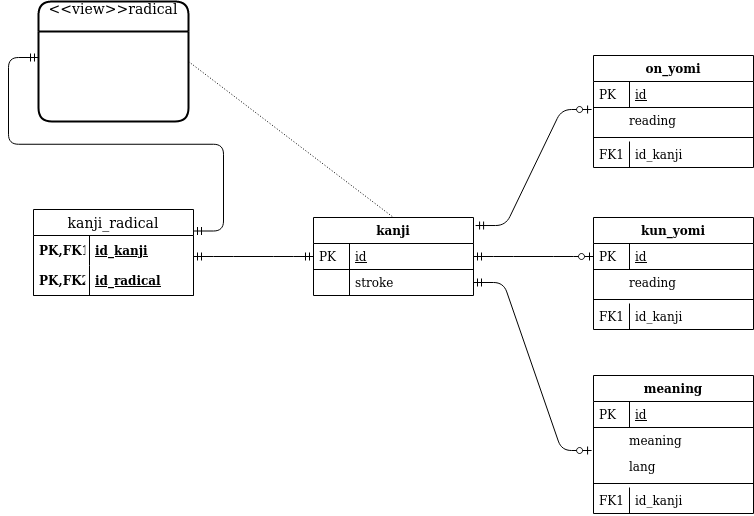

The diagram above was exported from draw.io. Its source (the exported page's mxGraphModel, read from the mxfile embedded in the PNG):
<mxGraphModel dx="1422" dy="768" grid="1" gridSize="10" guides="1" tooltips="1" connect="1" arrows="1" fold="1" page="1" pageScale="1" pageWidth="827" pageHeight="1169" math="0" shadow="0">
  <root>
    <mxCell id="WIyWlLk6GJQsqaUBKTNV-0" />
    <mxCell id="WIyWlLk6GJQsqaUBKTNV-1" parent="WIyWlLk6GJQsqaUBKTNV-0" />
    <mxCell id="BMIZUGUw9pMYaw1Y-5ol-11" value="meaning" style="swimlane;fontStyle=1;childLayout=stackLayout;horizontal=1;startSize=26;horizontalStack=0;resizeParent=1;resizeLast=0;collapsible=1;marginBottom=0;rounded=0;shadow=0;strokeWidth=1;" parent="WIyWlLk6GJQsqaUBKTNV-1" vertex="1">
      <mxGeometry x="600" y="400" width="160" height="138" as="geometry">
        <mxRectangle x="20" y="80" width="160" height="26" as="alternateBounds" />
      </mxGeometry>
    </mxCell>
    <mxCell id="BMIZUGUw9pMYaw1Y-5ol-12" value="id" style="shape=partialRectangle;top=0;left=0;right=0;bottom=1;align=left;verticalAlign=top;fillColor=none;spacingLeft=40;spacingRight=4;overflow=hidden;rotatable=0;points=[[0,0.5],[1,0.5]];portConstraint=eastwest;dropTarget=0;rounded=0;shadow=0;strokeWidth=1;fontStyle=4" parent="BMIZUGUw9pMYaw1Y-5ol-11" vertex="1">
      <mxGeometry y="26" width="160" height="26" as="geometry" />
    </mxCell>
    <mxCell id="BMIZUGUw9pMYaw1Y-5ol-13" value="PK" style="shape=partialRectangle;top=0;left=0;bottom=0;fillColor=none;align=left;verticalAlign=top;spacingLeft=4;spacingRight=4;overflow=hidden;rotatable=0;points=[];portConstraint=eastwest;part=1;" parent="BMIZUGUw9pMYaw1Y-5ol-12" vertex="1" connectable="0">
      <mxGeometry width="36" height="26" as="geometry" />
    </mxCell>
    <mxCell id="BMIZUGUw9pMYaw1Y-5ol-35" value="meaning" style="shape=partialRectangle;top=0;left=0;right=0;bottom=0;align=left;verticalAlign=top;fillColor=none;spacingLeft=34;spacingRight=4;overflow=hidden;rotatable=0;points=[[0,0.5],[1,0.5]];portConstraint=eastwest;dropTarget=0;fontSize=12;" parent="BMIZUGUw9pMYaw1Y-5ol-11" vertex="1">
      <mxGeometry y="52" width="160" height="26" as="geometry" />
    </mxCell>
    <mxCell id="BMIZUGUw9pMYaw1Y-5ol-36" value="" style="shape=partialRectangle;top=0;left=0;bottom=0;right=0;fillColor=none;align=left;verticalAlign=top;spacingLeft=4;spacingRight=4;overflow=hidden;rotatable=0;points=[];portConstraint=eastwest;part=1;fontSize=12;" parent="BMIZUGUw9pMYaw1Y-5ol-35" vertex="1" connectable="0">
      <mxGeometry width="30" height="26" as="geometry" />
    </mxCell>
    <mxCell id="BMIZUGUw9pMYaw1Y-5ol-38" value="lang" style="shape=partialRectangle;top=0;left=0;right=0;bottom=0;align=left;verticalAlign=top;fillColor=none;spacingLeft=34;spacingRight=4;overflow=hidden;rotatable=0;points=[[0,0.5],[1,0.5]];portConstraint=eastwest;dropTarget=0;fontSize=12;" parent="BMIZUGUw9pMYaw1Y-5ol-11" vertex="1">
      <mxGeometry y="78" width="160" height="26" as="geometry" />
    </mxCell>
    <mxCell id="BMIZUGUw9pMYaw1Y-5ol-39" value="" style="shape=partialRectangle;top=0;left=0;bottom=0;right=0;fillColor=none;align=left;verticalAlign=top;spacingLeft=4;spacingRight=4;overflow=hidden;rotatable=0;points=[];portConstraint=eastwest;part=1;fontSize=12;" parent="BMIZUGUw9pMYaw1Y-5ol-38" vertex="1" connectable="0">
      <mxGeometry width="30" height="26" as="geometry" />
    </mxCell>
    <mxCell id="BMIZUGUw9pMYaw1Y-5ol-40" value="" style="line;strokeWidth=1;fillColor=none;align=left;verticalAlign=middle;spacingTop=-1;spacingLeft=3;spacingRight=3;rotatable=0;labelPosition=right;points=[];portConstraint=eastwest;fontSize=12;" parent="BMIZUGUw9pMYaw1Y-5ol-11" vertex="1">
      <mxGeometry y="104" width="160" height="8" as="geometry" />
    </mxCell>
    <mxCell id="BMIZUGUw9pMYaw1Y-5ol-14" value="id_kanji" style="shape=partialRectangle;top=0;left=0;right=0;bottom=0;align=left;verticalAlign=top;fillColor=none;spacingLeft=40;spacingRight=4;overflow=hidden;rotatable=0;points=[[0,0.5],[1,0.5]];portConstraint=eastwest;dropTarget=0;rounded=0;shadow=0;strokeWidth=1;" parent="BMIZUGUw9pMYaw1Y-5ol-11" vertex="1">
      <mxGeometry y="112" width="160" height="26" as="geometry" />
    </mxCell>
    <mxCell id="BMIZUGUw9pMYaw1Y-5ol-15" value="FK1" style="shape=partialRectangle;top=0;left=0;bottom=0;fillColor=none;align=left;verticalAlign=top;spacingLeft=4;spacingRight=4;overflow=hidden;rotatable=0;points=[];portConstraint=eastwest;part=1;" parent="BMIZUGUw9pMYaw1Y-5ol-14" vertex="1" connectable="0">
      <mxGeometry width="36" height="26" as="geometry" />
    </mxCell>
    <mxCell id="BMIZUGUw9pMYaw1Y-5ol-1" value="kun_yomi" style="swimlane;fontStyle=1;childLayout=stackLayout;horizontal=1;startSize=26;horizontalStack=0;resizeParent=1;resizeLast=0;collapsible=1;marginBottom=0;rounded=0;shadow=0;strokeWidth=1;" parent="WIyWlLk6GJQsqaUBKTNV-1" vertex="1">
      <mxGeometry x="600" y="242" width="160" height="112" as="geometry">
        <mxRectangle x="20" y="80" width="160" height="26" as="alternateBounds" />
      </mxGeometry>
    </mxCell>
    <mxCell id="BMIZUGUw9pMYaw1Y-5ol-2" value="id" style="shape=partialRectangle;top=0;left=0;right=0;bottom=1;align=left;verticalAlign=top;fillColor=none;spacingLeft=40;spacingRight=4;overflow=hidden;rotatable=0;points=[[0,0.5],[1,0.5]];portConstraint=eastwest;dropTarget=0;rounded=0;shadow=0;strokeWidth=1;fontStyle=4" parent="BMIZUGUw9pMYaw1Y-5ol-1" vertex="1">
      <mxGeometry y="26" width="160" height="26" as="geometry" />
    </mxCell>
    <mxCell id="BMIZUGUw9pMYaw1Y-5ol-3" value="PK" style="shape=partialRectangle;top=0;left=0;bottom=0;fillColor=none;align=left;verticalAlign=top;spacingLeft=4;spacingRight=4;overflow=hidden;rotatable=0;points=[];portConstraint=eastwest;part=1;" parent="BMIZUGUw9pMYaw1Y-5ol-2" vertex="1" connectable="0">
      <mxGeometry width="36" height="26" as="geometry" />
    </mxCell>
    <mxCell id="BMIZUGUw9pMYaw1Y-5ol-41" value="reading" style="shape=partialRectangle;top=0;left=0;right=0;bottom=0;align=left;verticalAlign=top;fillColor=none;spacingLeft=34;spacingRight=4;overflow=hidden;rotatable=0;points=[[0,0.5],[1,0.5]];portConstraint=eastwest;dropTarget=0;fontSize=12;" parent="BMIZUGUw9pMYaw1Y-5ol-1" vertex="1">
      <mxGeometry y="52" width="160" height="26" as="geometry" />
    </mxCell>
    <mxCell id="BMIZUGUw9pMYaw1Y-5ol-42" value="" style="shape=partialRectangle;top=0;left=0;bottom=0;right=0;fillColor=none;align=left;verticalAlign=top;spacingLeft=4;spacingRight=4;overflow=hidden;rotatable=0;points=[];portConstraint=eastwest;part=1;fontSize=12;" parent="BMIZUGUw9pMYaw1Y-5ol-41" vertex="1" connectable="0">
      <mxGeometry width="30" height="26" as="geometry" />
    </mxCell>
    <mxCell id="BMIZUGUw9pMYaw1Y-5ol-43" value="" style="line;strokeWidth=1;fillColor=none;align=left;verticalAlign=middle;spacingTop=-1;spacingLeft=3;spacingRight=3;rotatable=0;labelPosition=right;points=[];portConstraint=eastwest;fontSize=12;" parent="BMIZUGUw9pMYaw1Y-5ol-1" vertex="1">
      <mxGeometry y="78" width="160" height="8" as="geometry" />
    </mxCell>
    <mxCell id="BMIZUGUw9pMYaw1Y-5ol-4" value="id_kanji" style="shape=partialRectangle;top=0;left=0;right=0;bottom=0;align=left;verticalAlign=top;fillColor=none;spacingLeft=40;spacingRight=4;overflow=hidden;rotatable=0;points=[[0,0.5],[1,0.5]];portConstraint=eastwest;dropTarget=0;rounded=0;shadow=0;strokeWidth=1;" parent="BMIZUGUw9pMYaw1Y-5ol-1" vertex="1">
      <mxGeometry y="86" width="160" height="26" as="geometry" />
    </mxCell>
    <mxCell id="BMIZUGUw9pMYaw1Y-5ol-5" value="FK1" style="shape=partialRectangle;top=0;left=0;bottom=0;fillColor=none;align=left;verticalAlign=top;spacingLeft=4;spacingRight=4;overflow=hidden;rotatable=0;points=[];portConstraint=eastwest;part=1;" parent="BMIZUGUw9pMYaw1Y-5ol-4" vertex="1" connectable="0">
      <mxGeometry width="36" height="26" as="geometry" />
    </mxCell>
    <mxCell id="BMIZUGUw9pMYaw1Y-5ol-6" value="on_yomi" style="swimlane;fontStyle=1;childLayout=stackLayout;horizontal=1;startSize=26;horizontalStack=0;resizeParent=1;resizeLast=0;collapsible=1;marginBottom=0;rounded=0;shadow=0;strokeWidth=1;" parent="WIyWlLk6GJQsqaUBKTNV-1" vertex="1">
      <mxGeometry x="600" y="80" width="160" height="112" as="geometry">
        <mxRectangle x="20" y="80" width="160" height="26" as="alternateBounds" />
      </mxGeometry>
    </mxCell>
    <mxCell id="BMIZUGUw9pMYaw1Y-5ol-7" value="id" style="shape=partialRectangle;top=0;left=0;right=0;bottom=1;align=left;verticalAlign=top;fillColor=none;spacingLeft=40;spacingRight=4;overflow=hidden;rotatable=0;points=[[0,0.5],[1,0.5]];portConstraint=eastwest;dropTarget=0;rounded=0;shadow=0;strokeWidth=1;fontStyle=4" parent="BMIZUGUw9pMYaw1Y-5ol-6" vertex="1">
      <mxGeometry y="26" width="160" height="26" as="geometry" />
    </mxCell>
    <mxCell id="BMIZUGUw9pMYaw1Y-5ol-8" value="PK" style="shape=partialRectangle;top=0;left=0;bottom=0;fillColor=none;align=left;verticalAlign=top;spacingLeft=4;spacingRight=4;overflow=hidden;rotatable=0;points=[];portConstraint=eastwest;part=1;" parent="BMIZUGUw9pMYaw1Y-5ol-7" vertex="1" connectable="0">
      <mxGeometry width="36" height="26" as="geometry" />
    </mxCell>
    <mxCell id="BMIZUGUw9pMYaw1Y-5ol-44" value="reading" style="shape=partialRectangle;top=0;left=0;right=0;bottom=0;align=left;verticalAlign=top;fillColor=none;spacingLeft=34;spacingRight=4;overflow=hidden;rotatable=0;points=[[0,0.5],[1,0.5]];portConstraint=eastwest;dropTarget=0;fontSize=12;" parent="BMIZUGUw9pMYaw1Y-5ol-6" vertex="1">
      <mxGeometry y="52" width="160" height="26" as="geometry" />
    </mxCell>
    <mxCell id="BMIZUGUw9pMYaw1Y-5ol-45" value="" style="shape=partialRectangle;top=0;left=0;bottom=0;right=0;fillColor=none;align=left;verticalAlign=top;spacingLeft=4;spacingRight=4;overflow=hidden;rotatable=0;points=[];portConstraint=eastwest;part=1;fontSize=12;" parent="BMIZUGUw9pMYaw1Y-5ol-44" vertex="1" connectable="0">
      <mxGeometry width="30" height="26" as="geometry" />
    </mxCell>
    <mxCell id="BMIZUGUw9pMYaw1Y-5ol-46" value="" style="line;strokeWidth=1;fillColor=none;align=left;verticalAlign=middle;spacingTop=-1;spacingLeft=3;spacingRight=3;rotatable=0;labelPosition=right;points=[];portConstraint=eastwest;fontSize=12;" parent="BMIZUGUw9pMYaw1Y-5ol-6" vertex="1">
      <mxGeometry y="78" width="160" height="8" as="geometry" />
    </mxCell>
    <mxCell id="BMIZUGUw9pMYaw1Y-5ol-9" value="id_kanji" style="shape=partialRectangle;top=0;left=0;right=0;bottom=0;align=left;verticalAlign=top;fillColor=none;spacingLeft=40;spacingRight=4;overflow=hidden;rotatable=0;points=[[0,0.5],[1,0.5]];portConstraint=eastwest;dropTarget=0;rounded=0;shadow=0;strokeWidth=1;" parent="BMIZUGUw9pMYaw1Y-5ol-6" vertex="1">
      <mxGeometry y="86" width="160" height="26" as="geometry" />
    </mxCell>
    <mxCell id="BMIZUGUw9pMYaw1Y-5ol-10" value="FK1" style="shape=partialRectangle;top=0;left=0;bottom=0;fillColor=none;align=left;verticalAlign=top;spacingLeft=4;spacingRight=4;overflow=hidden;rotatable=0;points=[];portConstraint=eastwest;part=1;" parent="BMIZUGUw9pMYaw1Y-5ol-9" vertex="1" connectable="0">
      <mxGeometry width="36" height="26" as="geometry" />
    </mxCell>
    <mxCell id="zkfFHV4jXpPFQw0GAbJ--51" value="kanji" style="swimlane;fontStyle=1;childLayout=stackLayout;horizontal=1;startSize=26;horizontalStack=0;resizeParent=1;resizeLast=0;collapsible=1;marginBottom=0;rounded=0;shadow=0;strokeWidth=1;" parent="WIyWlLk6GJQsqaUBKTNV-1" vertex="1">
      <mxGeometry x="320" y="242" width="160" height="78" as="geometry">
        <mxRectangle x="20" y="80" width="160" height="26" as="alternateBounds" />
      </mxGeometry>
    </mxCell>
    <mxCell id="zkfFHV4jXpPFQw0GAbJ--52" value="id" style="shape=partialRectangle;top=0;left=0;right=0;bottom=1;align=left;verticalAlign=top;fillColor=none;spacingLeft=40;spacingRight=4;overflow=hidden;rotatable=0;points=[[0,0.5],[1,0.5]];portConstraint=eastwest;dropTarget=0;rounded=0;shadow=0;strokeWidth=1;fontStyle=4" parent="zkfFHV4jXpPFQw0GAbJ--51" vertex="1">
      <mxGeometry y="26" width="160" height="26" as="geometry" />
    </mxCell>
    <mxCell id="zkfFHV4jXpPFQw0GAbJ--53" value="PK" style="shape=partialRectangle;top=0;left=0;bottom=0;fillColor=none;align=left;verticalAlign=top;spacingLeft=4;spacingRight=4;overflow=hidden;rotatable=0;points=[];portConstraint=eastwest;part=1;" parent="zkfFHV4jXpPFQw0GAbJ--52" vertex="1" connectable="0">
      <mxGeometry width="36" height="26" as="geometry" />
    </mxCell>
    <mxCell id="zkfFHV4jXpPFQw0GAbJ--54" value="stroke" style="shape=partialRectangle;top=0;left=0;right=0;bottom=0;align=left;verticalAlign=top;fillColor=none;spacingLeft=40;spacingRight=4;overflow=hidden;rotatable=0;points=[[0,0.5],[1,0.5]];portConstraint=eastwest;dropTarget=0;rounded=0;shadow=0;strokeWidth=1;" parent="zkfFHV4jXpPFQw0GAbJ--51" vertex="1">
      <mxGeometry y="52" width="160" height="26" as="geometry" />
    </mxCell>
    <mxCell id="zkfFHV4jXpPFQw0GAbJ--55" value="" style="shape=partialRectangle;top=0;left=0;bottom=0;fillColor=none;align=left;verticalAlign=top;spacingLeft=4;spacingRight=4;overflow=hidden;rotatable=0;points=[];portConstraint=eastwest;part=1;" parent="zkfFHV4jXpPFQw0GAbJ--54" vertex="1" connectable="0">
      <mxGeometry width="36" height="26" as="geometry" />
    </mxCell>
    <mxCell id="BMIZUGUw9pMYaw1Y-5ol-30" value="" style="endArrow=none;html=1;rounded=0;dashed=1;dashPattern=1 2;entryX=0.5;entryY=0;entryDx=0;entryDy=0;exitX=1;exitY=0.5;exitDx=0;exitDy=0;" parent="WIyWlLk6GJQsqaUBKTNV-1" source="BMIZUGUw9pMYaw1Y-5ol-50" target="zkfFHV4jXpPFQw0GAbJ--51" edge="1">
      <mxGeometry relative="1" as="geometry">
        <mxPoint x="290" y="110" as="sourcePoint" />
        <mxPoint x="370" y="360" as="targetPoint" />
        <Array as="points" />
      </mxGeometry>
    </mxCell>
    <mxCell id="BMIZUGUw9pMYaw1Y-5ol-50" value="&lt;&lt;view&gt;&gt;radical&#10;" style="swimlane;childLayout=stackLayout;horizontal=1;startSize=30;horizontalStack=0;rounded=1;fontSize=14;fontStyle=0;strokeWidth=2;resizeParent=0;resizeLast=1;shadow=0;dashed=0;align=center;" parent="WIyWlLk6GJQsqaUBKTNV-1" vertex="1">
      <mxGeometry x="45" y="26" width="150" height="120" as="geometry" />
    </mxCell>
    <mxCell id="BMIZUGUw9pMYaw1Y-5ol-52" value="kanji_radical" style="swimlane;fontStyle=0;childLayout=stackLayout;horizontal=1;startSize=26;horizontalStack=0;resizeParent=1;resizeParentMax=0;resizeLast=0;collapsible=1;marginBottom=0;align=center;fontSize=14;" parent="WIyWlLk6GJQsqaUBKTNV-1" vertex="1">
      <mxGeometry x="40" y="234" width="160" height="86" as="geometry" />
    </mxCell>
    <mxCell id="BMIZUGUw9pMYaw1Y-5ol-53" value="id_kanji" style="shape=partialRectangle;top=0;left=0;right=0;bottom=0;align=left;verticalAlign=middle;fillColor=none;spacingLeft=60;spacingRight=4;overflow=hidden;rotatable=0;points=[[0,0.5],[1,0.5]];portConstraint=eastwest;dropTarget=0;fontStyle=5;fontSize=12;" parent="BMIZUGUw9pMYaw1Y-5ol-52" vertex="1">
      <mxGeometry y="26" width="160" height="30" as="geometry" />
    </mxCell>
    <mxCell id="BMIZUGUw9pMYaw1Y-5ol-54" value="PK,FK1" style="shape=partialRectangle;fontStyle=1;top=0;left=0;bottom=0;fillColor=none;align=left;verticalAlign=middle;spacingLeft=4;spacingRight=4;overflow=hidden;rotatable=0;points=[];portConstraint=eastwest;part=1;fontSize=12;" parent="BMIZUGUw9pMYaw1Y-5ol-53" vertex="1" connectable="0">
      <mxGeometry width="56" height="30" as="geometry" />
    </mxCell>
    <mxCell id="BMIZUGUw9pMYaw1Y-5ol-55" value="id_radical" style="shape=partialRectangle;top=0;left=0;right=0;bottom=1;align=left;verticalAlign=middle;fillColor=none;spacingLeft=60;spacingRight=4;overflow=hidden;rotatable=0;points=[[0,0.5],[1,0.5]];portConstraint=eastwest;dropTarget=0;fontStyle=5;fontSize=12;" parent="BMIZUGUw9pMYaw1Y-5ol-52" vertex="1">
      <mxGeometry y="56" width="160" height="30" as="geometry" />
    </mxCell>
    <mxCell id="BMIZUGUw9pMYaw1Y-5ol-56" value="PK,FK2" style="shape=partialRectangle;fontStyle=1;top=0;left=0;bottom=0;fillColor=none;align=left;verticalAlign=middle;spacingLeft=4;spacingRight=4;overflow=hidden;rotatable=0;points=[];portConstraint=eastwest;part=1;fontSize=12;" parent="BMIZUGUw9pMYaw1Y-5ol-55" vertex="1" connectable="0">
      <mxGeometry width="56" height="30" as="geometry" />
    </mxCell>
    <mxCell id="BMIZUGUw9pMYaw1Y-5ol-67" value="" style="edgeStyle=entityRelationEdgeStyle;fontSize=12;html=1;endArrow=ERzeroToOne;startArrow=ERmandOne;entryX=-0.012;entryY=0.077;entryDx=0;entryDy=0;entryPerimeter=0;exitX=1.013;exitY=0.103;exitDx=0;exitDy=0;exitPerimeter=0;" parent="WIyWlLk6GJQsqaUBKTNV-1" source="zkfFHV4jXpPFQw0GAbJ--51" target="BMIZUGUw9pMYaw1Y-5ol-44" edge="1">
      <mxGeometry width="100" height="100" relative="1" as="geometry">
        <mxPoint x="360" y="470" as="sourcePoint" />
        <mxPoint x="460" y="370" as="targetPoint" />
      </mxGeometry>
    </mxCell>
    <mxCell id="BMIZUGUw9pMYaw1Y-5ol-68" value="" style="edgeStyle=entityRelationEdgeStyle;fontSize=12;html=1;endArrow=ERzeroToOne;startArrow=ERmandOne;entryX=0;entryY=0.5;entryDx=0;entryDy=0;exitX=1;exitY=0.5;exitDx=0;exitDy=0;" parent="WIyWlLk6GJQsqaUBKTNV-1" source="zkfFHV4jXpPFQw0GAbJ--52" target="BMIZUGUw9pMYaw1Y-5ol-2" edge="1">
      <mxGeometry width="100" height="100" relative="1" as="geometry">
        <mxPoint x="360" y="470" as="sourcePoint" />
        <mxPoint x="460" y="370" as="targetPoint" />
      </mxGeometry>
    </mxCell>
    <mxCell id="BMIZUGUw9pMYaw1Y-5ol-69" value="" style="edgeStyle=entityRelationEdgeStyle;fontSize=12;html=1;endArrow=ERzeroToOne;startArrow=ERmandOne;entryX=-0.012;entryY=0.885;entryDx=0;entryDy=0;entryPerimeter=0;exitX=1;exitY=0.5;exitDx=0;exitDy=0;" parent="WIyWlLk6GJQsqaUBKTNV-1" source="zkfFHV4jXpPFQw0GAbJ--54" target="BMIZUGUw9pMYaw1Y-5ol-35" edge="1">
      <mxGeometry width="100" height="100" relative="1" as="geometry">
        <mxPoint x="360" y="470" as="sourcePoint" />
        <mxPoint x="460" y="370" as="targetPoint" />
      </mxGeometry>
    </mxCell>
    <mxCell id="BMIZUGUw9pMYaw1Y-5ol-72" value="" style="edgeStyle=entityRelationEdgeStyle;fontSize=12;html=1;endArrow=ERmandOne;startArrow=ERmandOne;entryX=0;entryY=0.5;entryDx=0;entryDy=0;" parent="WIyWlLk6GJQsqaUBKTNV-1" target="zkfFHV4jXpPFQw0GAbJ--52" edge="1">
      <mxGeometry width="100" height="100" relative="1" as="geometry">
        <mxPoint x="200" y="281" as="sourcePoint" />
        <mxPoint x="460" y="370" as="targetPoint" />
      </mxGeometry>
    </mxCell>
    <mxCell id="BMIZUGUw9pMYaw1Y-5ol-79" value="" style="edgeStyle=entityRelationEdgeStyle;fontSize=12;html=1;endArrow=ERmandOne;startArrow=ERmandOne;exitX=1;exitY=0.25;exitDx=0;exitDy=0;strokeColor=#000000;rounded=1;" parent="WIyWlLk6GJQsqaUBKTNV-1" source="BMIZUGUw9pMYaw1Y-5ol-52" edge="1">
      <mxGeometry width="100" height="100" relative="1" as="geometry">
        <mxPoint x="-15" y="242" as="sourcePoint" />
        <mxPoint x="45" y="82" as="targetPoint" />
      </mxGeometry>
    </mxCell>
  </root>
</mxGraphModel>